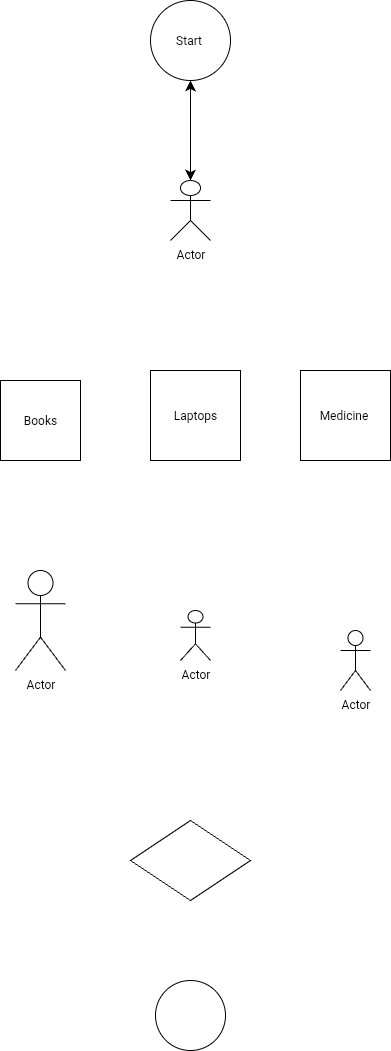

The diagram above was exported from draw.io. Its source (the exported page's mxGraphModel, read from the mxfile embedded in the PNG):
<mxGraphModel dx="512" dy="932" grid="1" gridSize="10" guides="1" tooltips="1" connect="1" arrows="1" fold="1" page="1" pageScale="1" pageWidth="850" pageHeight="1100" math="0" shadow="0">
  <root>
    <mxCell id="0" />
    <mxCell id="1" parent="0" />
    <mxCell id="-YKiFCjGBeq94YzfZPLD-1" value="Start&amp;nbsp;" style="ellipse;whiteSpace=wrap;html=1;aspect=fixed;" vertex="1" parent="1">
      <mxGeometry x="520" y="30" width="80" height="80" as="geometry" />
    </mxCell>
    <mxCell id="-YKiFCjGBeq94YzfZPLD-13" value="Actor" style="shape=umlActor;verticalLabelPosition=bottom;verticalAlign=top;html=1;outlineConnect=0;" vertex="1" parent="1">
      <mxGeometry x="540" y="210" width="40" height="60" as="geometry" />
    </mxCell>
    <mxCell id="-YKiFCjGBeq94YzfZPLD-14" value="Books" style="whiteSpace=wrap;html=1;aspect=fixed;direction=west;" vertex="1" parent="1">
      <mxGeometry x="370" y="410" width="80" height="80" as="geometry" />
    </mxCell>
    <mxCell id="-YKiFCjGBeq94YzfZPLD-17" value="Medicine&amp;nbsp;" style="whiteSpace=wrap;html=1;aspect=fixed;" vertex="1" parent="1">
      <mxGeometry x="670" y="400" width="90" height="90" as="geometry" />
    </mxCell>
    <mxCell id="-YKiFCjGBeq94YzfZPLD-19" value="Actor" style="shape=umlActor;verticalLabelPosition=bottom;verticalAlign=top;html=1;outlineConnect=0;" vertex="1" parent="1">
      <mxGeometry x="385" y="600" width="50" height="100" as="geometry" />
    </mxCell>
    <mxCell id="-YKiFCjGBeq94YzfZPLD-20" value="Actor" style="shape=umlActor;verticalLabelPosition=bottom;verticalAlign=top;html=1;outlineConnect=0;" vertex="1" parent="1">
      <mxGeometry x="550" y="640" width="30" height="50" as="geometry" />
    </mxCell>
    <mxCell id="-YKiFCjGBeq94YzfZPLD-21" value="Actor" style="shape=umlActor;verticalLabelPosition=bottom;verticalAlign=top;html=1;outlineConnect=0;" vertex="1" parent="1">
      <mxGeometry x="710" y="660" width="30" height="60" as="geometry" />
    </mxCell>
    <mxCell id="-YKiFCjGBeq94YzfZPLD-23" value="" style="rhombus;whiteSpace=wrap;html=1;" vertex="1" parent="1">
      <mxGeometry x="500" y="850" width="120" height="80" as="geometry" />
    </mxCell>
    <mxCell id="-YKiFCjGBeq94YzfZPLD-25" value="" style="ellipse;whiteSpace=wrap;html=1;aspect=fixed;" vertex="1" parent="1">
      <mxGeometry x="525" y="1010" width="70" height="70" as="geometry" />
    </mxCell>
    <mxCell id="-YKiFCjGBeq94YzfZPLD-28" value="" style="endArrow=classic;startArrow=classic;html=1;rounded=0;fontSize=12;startSize=8;endSize=8;curved=1;exitX=0.5;exitY=0;exitDx=0;exitDy=0;exitPerimeter=0;" edge="1" parent="1" source="-YKiFCjGBeq94YzfZPLD-13">
      <mxGeometry width="50" height="50" relative="1" as="geometry">
        <mxPoint x="530" y="190" as="sourcePoint" />
        <mxPoint x="560" y="110" as="targetPoint" />
      </mxGeometry>
    </mxCell>
    <mxCell id="-YKiFCjGBeq94YzfZPLD-15" value="Laptops" style="whiteSpace=wrap;html=1;aspect=fixed;" vertex="1" parent="1">
      <mxGeometry x="520" y="400" width="90" height="90" as="geometry" />
    </mxCell>
  </root>
</mxGraphModel>